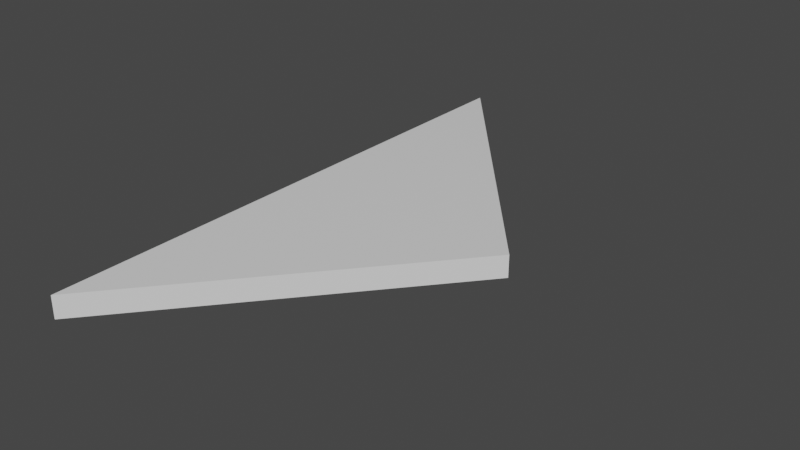 # Source: fov-prism.blend  (saved by Blender 2.80.75; exported with 4.5.12 LTS)
import bpy
from mathutils import Matrix  # noqa: F401  (used for matrix-valued properties, if any)

bpy.ops.wm.read_factory_settings(use_empty=True)
scene = bpy.context.scene
scene.name = 'Scene'

# ---- collections
col_collection = bpy.data.collections.new('Collection'); scene.collection.children.link(col_collection)

# ---- materials (node trees are filled in below, after node groups)
mat_material = bpy.data.materials.new('Material')
mat_material.alpha_threshold = 0.0
mat_material.use_transparent_shadow = False
mat_material.line_color = (0.0, 0.0, 0.0, 1.0)

# ---- material node trees
mat_material.use_nodes = True; mat_material.node_tree.nodes.clear()
_N = mat_material.node_tree.nodes; _L = mat_material.node_tree.links
n0 = _N.new('ShaderNodeOutputMaterial'); n0.name = 'Material Output'; n0.location = (300, 300)
n1 = _N.new('ShaderNodeBsdfPrincipled'); n1.name = 'Principled BSDF'; n1.location = (10, 300)
n1.distribution = 'GGX'
n1.subsurface_method = 'BURLEY'
n1.inputs[2].default_value = 0.4
n1.inputs[3].default_value = 1.45
n1.inputs[27].default_value = (0.0, 0.0, 0.0, 1.0)
n1.inputs[28].default_value = 1.0
_L.new(n1.outputs[0], n0.inputs[0])
n0.is_active_output = True

# ---- world
world_world = bpy.data.worlds.new('World'); scene.world = world_world
world_world.use_nodes = True; world_world.node_tree.nodes.clear()
_N = world_world.node_tree.nodes; _L = world_world.node_tree.links
n0 = _N.new('ShaderNodeOutputWorld'); n0.name = 'World Output'; n0.location = (300, 300)
n1 = _N.new('ShaderNodeBackground'); n1.name = 'Background'; n1.location = (10, 300)
n1.inputs[0].default_value = (0.05088, 0.05088, 0.05088, 1.0)
_L.new(n1.outputs[0], n0.inputs[0])
n0.is_active_output = True
world_world.color = (0.05088, 0.05088, 0.05088)
world_world.use_sun_shadow = False
world_world.sun_shadow_jitter_overblur = 0.0

# ---- meshes
me_cube = bpy.data.meshes.new('Cube')
me_cube.from_pydata([(1.0, 0.0, 1.0), (1.0, 0.0, -1.0), (-1.0, 1.0, 1.0), (-1.0, 1.0, -1.0), (-1.0, -1.0, 1.0), (-1.0, -1.0, -1.0)], [], [(0, 2, 4), (1, 0, 4, 5), (5, 4, 2, 3), (3, 1, 5), (3, 2, 0, 1)])
_uv = me_cube.uv_layers.new(name='UVMap')
_uv.uv.foreach_set('vector', [0.375, 0.0, 0.625, 0.0, 0.625, 0.25, 0.375, 0.25, 0.625, 0.25, 0.625, 0.5, 0.375, 0.5, 0.375, 0.5, 0.625, 0.5, 0.625, 0.75, 0.375, 0.75, 0.375, 0.75, 0.625, 1.0, 0.375, 1.0, 0.625, 0.5, 0.875, 0.5, 0.875, 0.75, 0.625, 0.75])
me_cube.materials.append(mat_material)
me_cube.use_remesh_preserve_volume = False
me_cube.use_remesh_preserve_attributes = False
me_cube.use_mirror_vertex_groups = False
me_cube.update()

# ---- objects
ob_squarecolumn = bpy.data.objects.new('SquareColumn', me_cube)

# ---- transforms, parenting, visibility, modifiers, constraints
ob_squarecolumn.location = (-1.0, 0.0, 0.0)
ob_squarecolumn.scale = (1.0, 2.391, 0.09374)
ob_squarecolumn.lock_rotations_4d = False
ob_squarecolumn.empty_display_type = 'ARROWS'
ob_squarecolumn.lineart.crease_threshold = 0.0

# ---- collection membership
col_collection.objects.link(ob_squarecolumn)

# ---- scene / render settings (as saved in the file)
scene.frame_start = 1; scene.frame_end = 250; scene.frame_set(1)
scene.render.engine = 'BLENDER_EEVEE_NEXT'
scene.cycles.use_denoising = False
scene.cycles.samples = 128
scene.cycles.sampling_pattern = 'TABULATED_SOBOL'
scene.cycles.use_adaptive_sampling = False
scene.cycles.use_light_tree = False
scene.view_settings.view_transform = 'Filmic'
bpy.context.view_layer.update()

# ---- added for rendering (the .blend has no active camera and no usable light): camera, sun
cam_auto = bpy.data.cameras.new('AutoCamera')
cam_auto.lens = 50.0
cam_auto.sensor_width = 36.0
cam_auto.clip_end = 1000.0
ob_auto_camera = bpy.data.objects.new('AutoCamera', cam_auto)
scene.collection.objects.link(ob_auto_camera)
ob_auto_camera.location = (3.79883, -5.7586, 3.83907)
ob_auto_camera.rotation_euler = (1.09748, -7.21219e-08, 0.694738)
scene.camera = ob_auto_camera
light_auto_sun = bpy.data.lights.new('AutoSun', 'SUN')
light_auto_sun.energy = 3.0
light_auto_sun.angle = 0.0523599
ob_auto_sun = bpy.data.objects.new('AutoSun', light_auto_sun)
scene.collection.objects.link(ob_auto_sun)
ob_auto_sun.rotation_euler = (0.872665, 0.174533, 0.523599)
bpy.context.view_layer.update()
